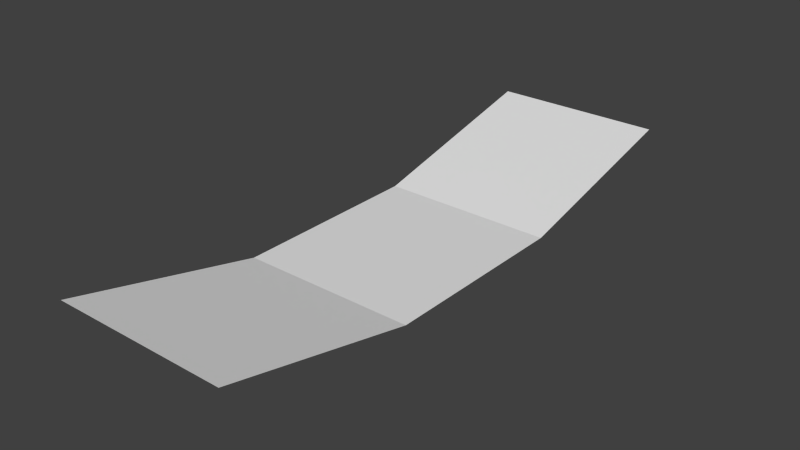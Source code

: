 # Source: road.004.blend  (saved by Blender 2.67.1; exported with 4.5.12 LTS)
import bpy
from mathutils import Matrix  # noqa: F401  (used for matrix-valued properties, if any)

bpy.ops.wm.read_factory_settings(use_empty=True)
scene = bpy.context.scene
scene.name = 'Scene'

# ---- collections
col_collection_2 = bpy.data.collections.new('Collection 2'); scene.collection.children.link(col_collection_2)

# ---- materials (node trees are filled in below, after node groups)
mat_desert = bpy.data.materials.new('Desert')
mat_desert.alpha_threshold = 0.0
mat_desert.use_transparent_shadow = False
mat_desert.roughness = 0.5
mat_desert.line_color = (0.0, 0.0, 0.0, 1.0)

# ---- material node trees

# ---- world
world_world = bpy.data.worlds.new('World'); scene.world = world_world
world_world.color = (0.05088, 0.05088, 0.05088)
world_world.use_sun_shadow = False
world_world.sun_shadow_jitter_overblur = 0.0
world_world.cycles.sampling_method = 'MANUAL'
world_world.cycles.sample_map_resolution = 256
world_world.light_settings.ao_factor = 0.5481

# ---- meshes
me_cube_000 = bpy.data.meshes.new('Cube.000')
me_cube_000.from_pydata([(-12.0, 6.358e-06, 0.0), (-12.0, 13.33, -3.15), (-0.02498, 13.33, -3.15), (0.0, 0.0, 0.0), (-12.0, 26.67, -3.15), (-0.02498, 26.67, -3.15), (-12.0, 40.0, -1.406e-06), (-0.02498, 40.0, -1.406e-06)], [], [(0, 3, 2, 1), (4, 5, 7, 6), (1, 2, 5, 4)])
_uv = me_cube_000.uv_layers.new(name='Merge')
_uv.uv.foreach_set('vector', [0.9816, 0.01033, 0.9816, 0.334, 0.6579, 0.334, 0.6579, 0.01033, 0.3342, 0.01033, 0.3342, 0.334, 0.01051, 0.334, 0.01051, 0.01033, 0.6579, 0.01033, 0.6579, 0.334, 0.3342, 0.334, 0.3342, 0.01033])
me_cube_000.materials.append(mat_desert)
me_cube_000.use_remesh_preserve_volume = False
me_cube_000.use_remesh_preserve_attributes = False
me_cube_000.use_mirror_vertex_groups = False
me_cube_000.update()

# ---- objects
ob_desert = bpy.data.objects.new('Desert', me_cube_000)

# ---- transforms, parenting, visibility, modifiers, constraints
ob_desert.location = (0.0, 0.0, 0.0)
ob_desert.lock_rotations_4d = False
ob_desert.empty_display_type = 'ARROWS'
ob_desert.lineart.crease_threshold = 0.0

# ---- collection membership
col_collection_2.objects.link(ob_desert)

# ---- scene / render settings (as saved in the file)
scene.frame_start = 1; scene.frame_end = 250; scene.frame_set(1)
scene.render.engine = 'BLENDER_EEVEE_NEXT'
scene.render.image_settings.color_mode = 'RGB'
scene.render.image_settings.compression = 90
scene.render.resolution_percentage = 50
scene.render.dither_intensity = 0.0
scene.render.bake_margin = 2
scene.render.bake_bias = 0.0
scene.cycles.use_denoising = False
scene.cycles.samples = 10
scene.cycles.sampling_pattern = 'TABULATED_SOBOL'
scene.cycles.light_sampling_threshold = 0.0
scene.cycles.use_adaptive_sampling = False
scene.cycles.use_light_tree = False
scene.cycles.blur_glossy = 0.0
scene.cycles.volume_bounces = 1
scene.cycles.pixel_filter_type = 'GAUSSIAN'
scene.cycles.sample_clamp_indirect = 0.0
scene.view_settings.view_transform = 'Standard'
bpy.context.view_layer.update()

# ---- added for rendering (the .blend has no active camera and no usable light): camera, sun
cam_auto = bpy.data.cameras.new('AutoCamera')
cam_auto.lens = 50.0
cam_auto.sensor_width = 36.0
cam_auto.clip_end = 1000.0
ob_auto_camera = bpy.data.objects.new('AutoCamera', cam_auto)
scene.collection.objects.link(ob_auto_camera)
ob_auto_camera.location = (32.7483, -26.4979, 29.4237)
ob_auto_camera.rotation_euler = (1.09748, -7.21219e-08, 0.694738)
scene.camera = ob_auto_camera
light_auto_sun = bpy.data.lights.new('AutoSun', 'SUN')
light_auto_sun.energy = 3.0
light_auto_sun.angle = 0.0523599
ob_auto_sun = bpy.data.objects.new('AutoSun', light_auto_sun)
scene.collection.objects.link(ob_auto_sun)
ob_auto_sun.rotation_euler = (0.872665, 0.174533, 0.523599)
bpy.context.view_layer.update()
